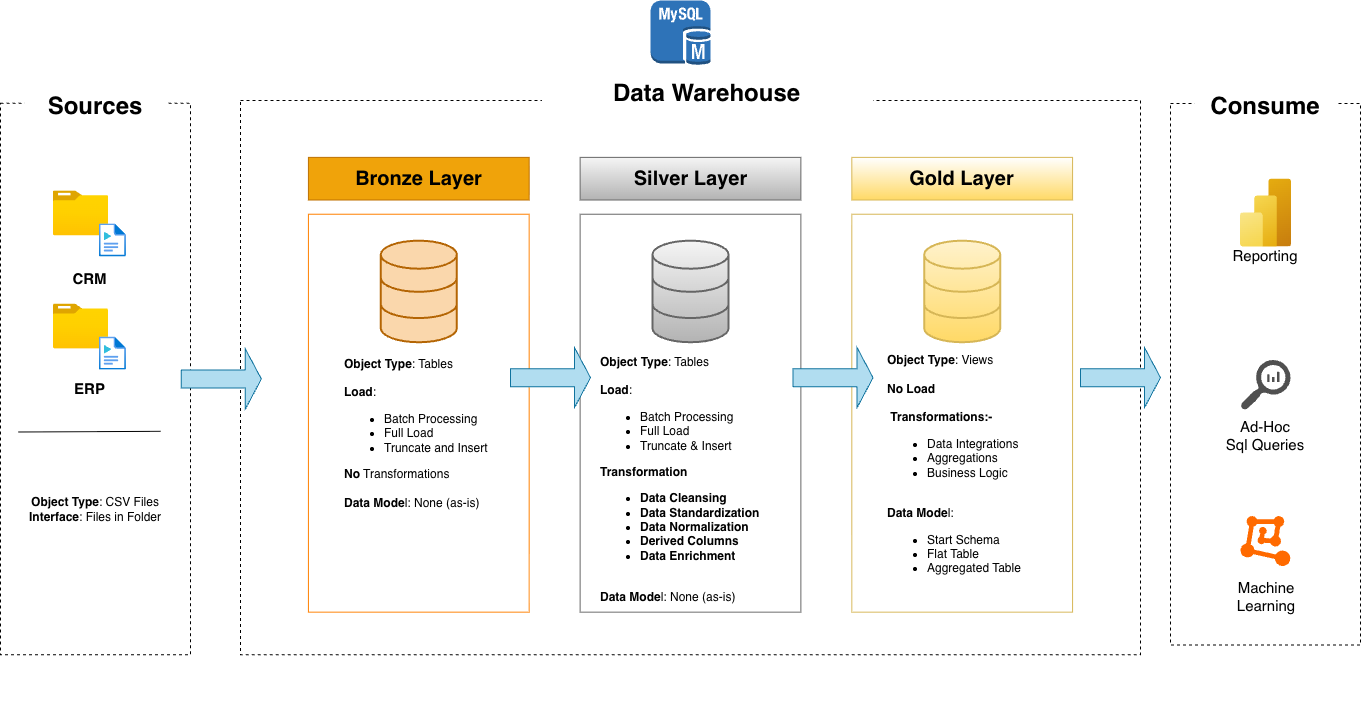

The diagram above was exported from draw.io. Its source (the exported page's mxGraphModel, read from the mxfile embedded in the PNG):
<mxGraphModel dx="4899" dy="2322" grid="1" gridSize="10" guides="0" tooltips="1" connect="1" arrows="1" fold="1" page="1" pageScale="1" pageWidth="827" pageHeight="1169" math="0" shadow="0">
  <root>
    <mxCell id="0" />
    <mxCell id="1" parent="0" />
    <mxCell id="Vd_zWSq1r9GMAo8241A8-96" connectable="0" parent="1" style="group" value="" vertex="1">
      <mxGeometry height="705" width="1120" x="-2149" y="-992" as="geometry" />
    </mxCell>
    <mxCell id="Vd_zWSq1r9GMAo8241A8-44" connectable="0" parent="Vd_zWSq1r9GMAo8241A8-96" style="group" value="" vertex="1">
      <mxGeometry height="640" width="920" y="64.5" as="geometry" />
    </mxCell>
    <mxCell id="Vd_zWSq1r9GMAo8241A8-4" parent="Vd_zWSq1r9GMAo8241A8-44" style="rounded=0;whiteSpace=wrap;html=1;fillColor=none;dashed=1;" value="" vertex="1">
      <mxGeometry height="554.2735648476257" width="900.0000000000002" y="35.53035672100165" as="geometry" />
    </mxCell>
    <mxCell id="Vd_zWSq1r9GMAo8241A8-6" parent="Vd_zWSq1r9GMAo8241A8-44" style="rounded=0;whiteSpace=wrap;html=1;strokeColor=none;" value="&lt;font style=&quot;font-size: 24px;&quot;&gt;&lt;b&gt;Data Warehouse&lt;/b&gt;&lt;/font&gt;" vertex="1">
      <mxGeometry height="56.84857075360264" width="331.13207547169816" x="301.41509433962267" as="geometry" />
    </mxCell>
    <mxCell id="Vd_zWSq1r9GMAo8241A8-7" parent="Vd_zWSq1r9GMAo8241A8-44" style="rounded=0;whiteSpace=wrap;html=1;fillColor=#f0a30a;fontColor=#000000;strokeColor=#BD7000;" value="&lt;font style=&quot;font-size: 20px; color: rgb(0, 0, 0);&quot;&gt;&lt;b&gt;Bronze&lt;/b&gt; &lt;b&gt;Layer&lt;/b&gt;&lt;/font&gt;" vertex="1">
      <mxGeometry height="42.63642806520198" width="220.7547169811321" x="67.92452830188681" y="92.37892747460432" as="geometry" />
    </mxCell>
    <mxCell id="Vd_zWSq1r9GMAo8241A8-8" parent="Vd_zWSq1r9GMAo8241A8-44" style="rounded=0;whiteSpace=wrap;html=1;fillColor=none;fontColor=#000000;strokeColor=#FF8000;" value="" vertex="1">
      <mxGeometry height="397.9399952752185" width="220.7547169811321" x="67.92452830188681" y="149.22749822820697" as="geometry" />
    </mxCell>
    <mxCell id="Vd_zWSq1r9GMAo8241A8-10" parent="Vd_zWSq1r9GMAo8241A8-44" style="rounded=0;whiteSpace=wrap;html=1;fillColor=#f5f5f5;gradientColor=#b3b3b3;strokeColor=#666666;" value="&lt;font style=&quot;font-size: 20px;&quot;&gt;&lt;b&gt;Silver&lt;/b&gt; &lt;b&gt;Layer&lt;/b&gt;&lt;/font&gt;" vertex="1">
      <mxGeometry height="42.63642806520198" width="220.7547169811321" x="339.62264150943395" y="92.37892747460432" as="geometry" />
    </mxCell>
    <mxCell id="Vd_zWSq1r9GMAo8241A8-11" parent="Vd_zWSq1r9GMAo8241A8-44" style="rounded=0;whiteSpace=wrap;html=1;fillColor=none;gradientColor=#b3b3b3;strokeColor=#666666;" value="" vertex="1">
      <mxGeometry height="397.9399952752185" width="220.7547169811321" x="339.62264150943395" y="149.22749822820697" as="geometry" />
    </mxCell>
    <mxCell id="Vd_zWSq1r9GMAo8241A8-13" parent="Vd_zWSq1r9GMAo8241A8-44" style="rounded=0;whiteSpace=wrap;html=1;fillColor=default;strokeColor=#d6b656;gradientColor=#ffd966;" value="&lt;font style=&quot;font-size: 20px; color: light-dark(rgb(0, 0, 0), rgb(0, 0, 0));&quot;&gt;&lt;b&gt;Gold&lt;/b&gt;&amp;nbsp;&lt;b&gt;Layer&lt;/b&gt;&lt;/font&gt;" vertex="1">
      <mxGeometry height="42.63642806520198" width="220.7547169811321" x="611.3207547169811" y="92.37892747460432" as="geometry" />
    </mxCell>
    <mxCell id="Vd_zWSq1r9GMAo8241A8-14" parent="Vd_zWSq1r9GMAo8241A8-44" style="rounded=0;whiteSpace=wrap;html=1;fillColor=none;gradientColor=#ffd966;strokeColor=#d6b656;" value="" vertex="1">
      <mxGeometry height="397.9399952752185" width="220.7547169811321" x="611.3207547169811" y="149.22749822820697" as="geometry" />
    </mxCell>
    <mxCell id="Vd_zWSq1r9GMAo8241A8-33" parent="Vd_zWSq1r9GMAo8241A8-44" style="html=1;verticalLabelPosition=bottom;align=center;labelBackgroundColor=#ffffff;verticalAlign=top;strokeWidth=2;strokeColor=#b46504;shadow=0;dashed=0;shape=mxgraph.ios7.icons.data;fillColor=#fad7ac;" value="" vertex="1">
      <mxGeometry height="101.54666666666664" width="76.12048192771084" x="140.23734939759035" y="175.6862745098039" as="geometry" />
    </mxCell>
    <mxCell id="Vd_zWSq1r9GMAo8241A8-45" parent="Vd_zWSq1r9GMAo8241A8-44" style="html=1;verticalLabelPosition=bottom;align=center;labelBackgroundColor=#ffffff;verticalAlign=top;strokeWidth=2;strokeColor=#666666;shadow=0;dashed=0;shape=mxgraph.ios7.icons.data;fillColor=#f5f5f5;gradientColor=#b3b3b3;" value="" vertex="1">
      <mxGeometry height="101.54666666666664" width="76.12048192771084" x="411.93975903614455" y="175.68627450980387" as="geometry" />
    </mxCell>
    <mxCell id="Vd_zWSq1r9GMAo8241A8-46" parent="Vd_zWSq1r9GMAo8241A8-44" style="html=1;verticalLabelPosition=bottom;align=center;labelBackgroundColor=#ffffff;verticalAlign=top;strokeWidth=2;strokeColor=#d6b656;shadow=0;dashed=0;shape=mxgraph.ios7.icons.data;fillColor=#fff2cc;gradientColor=#ffd966;" value="" vertex="1">
      <mxGeometry height="101.54666666666664" width="76.12048192771084" x="683.6421686746988" y="175.68627450980387" as="geometry" />
    </mxCell>
    <mxCell id="Vd_zWSq1r9GMAo8241A8-41" parent="Vd_zWSq1r9GMAo8241A8-44" style="rounded=0;whiteSpace=wrap;html=1;align=left;strokeColor=none;fillColor=none;" value="&lt;b&gt;Object Type&lt;/b&gt;: Tables&lt;div&gt;&lt;br&gt;&lt;/div&gt;&lt;div&gt;&lt;b&gt;Load&lt;/b&gt;:&amp;nbsp;&lt;/div&gt;&lt;div&gt;&lt;ul&gt;&lt;li&gt;Batch Processing&lt;/li&gt;&lt;li&gt;Full Load&lt;/li&gt;&lt;li&gt;Truncate and Insert&lt;/li&gt;&lt;/ul&gt;&lt;b&gt;No&lt;/b&gt; Transformations&lt;/div&gt;&lt;div&gt;&lt;br&gt;&lt;/div&gt;&lt;div&gt;&lt;b&gt;Data Mode&lt;/b&gt;l: None (as-is)&lt;/div&gt;&lt;div&gt;&lt;br&gt;&lt;/div&gt;" vertex="1">
      <mxGeometry height="250.9803921568627" width="152.89156626506022" x="101.85180722891573" y="250.00196078431367" as="geometry" />
    </mxCell>
    <mxCell id="Vd_zWSq1r9GMAo8241A8-48" parent="Vd_zWSq1r9GMAo8241A8-44" style="rounded=0;whiteSpace=wrap;html=1;align=left;strokeColor=none;fillColor=none;" value="&lt;b&gt;Object Type&lt;/b&gt;: Views&lt;div&gt;&lt;div&gt;&lt;br&gt;&lt;/div&gt;&lt;div&gt;&lt;b&gt;No Load&lt;/b&gt;&lt;/div&gt;&lt;div&gt;&lt;span style=&quot;background-color: transparent; color: light-dark(rgb(0, 0, 0), rgb(255, 255, 255));&quot;&gt;&lt;br&gt;&lt;/span&gt;&lt;/div&gt;&lt;div&gt;&lt;span style=&quot;background-color: transparent; color: light-dark(rgb(0, 0, 0), rgb(255, 255, 255));&quot;&gt;&lt;b&gt;&amp;nbsp;Transformations:-&lt;/b&gt;&lt;/span&gt;&lt;/div&gt;&lt;div&gt;&lt;ul&gt;&lt;li&gt;Data Integrations&lt;/li&gt;&lt;li&gt;Aggregations&lt;/li&gt;&lt;li&gt;Business Logic&lt;/li&gt;&lt;/ul&gt;&lt;/div&gt;&lt;div&gt;&lt;br&gt;&lt;/div&gt;&lt;div&gt;&lt;b&gt;Data Mode&lt;/b&gt;l:&lt;/div&gt;&lt;div&gt;&lt;ul&gt;&lt;li&gt;Start Schema&lt;/li&gt;&lt;li&gt;Flat Table&lt;/li&gt;&lt;li&gt;Aggregated Table&lt;/li&gt;&lt;/ul&gt;&lt;/div&gt;&lt;div&gt;&lt;br&gt;&lt;/div&gt;&lt;/div&gt;" vertex="1">
      <mxGeometry height="250.9803921568627" width="152.89156626506022" x="645.2566265060241" y="287.06196078431367" as="geometry" />
    </mxCell>
    <mxCell id="Vd_zWSq1r9GMAo8241A8-47" parent="Vd_zWSq1r9GMAo8241A8-44" style="rounded=0;whiteSpace=wrap;html=1;align=left;strokeColor=none;fillColor=none;" value="&lt;b&gt;Object Type&lt;/b&gt;: Tables&lt;div&gt;&lt;br&gt;&lt;/div&gt;&lt;div&gt;&lt;b&gt;Load&lt;/b&gt;:&amp;nbsp;&lt;/div&gt;&lt;div&gt;&lt;ul&gt;&lt;li&gt;Batch Processing&lt;/li&gt;&lt;li&gt;Full Load&lt;/li&gt;&lt;li&gt;Truncate &amp;amp; Insert&lt;/li&gt;&lt;/ul&gt;&lt;b&gt;Transformation&lt;/b&gt;&lt;/div&gt;&lt;div&gt;&lt;ul&gt;&lt;li&gt;&lt;b&gt;Data Cleansing&lt;/b&gt;&lt;/li&gt;&lt;li&gt;&lt;b&gt;Data Standardization&lt;/b&gt;&lt;/li&gt;&lt;li&gt;&lt;b&gt;Data Normalization&lt;/b&gt;&lt;/li&gt;&lt;li&gt;&lt;b&gt;Derived Columns&lt;/b&gt;&lt;/li&gt;&lt;li&gt;&lt;b&gt;Data Enrichment&lt;/b&gt;&lt;/li&gt;&lt;/ul&gt;&lt;/div&gt;&lt;div&gt;&lt;br&gt;&lt;/div&gt;&lt;div&gt;&lt;b&gt;Data Mode&lt;/b&gt;l: None (as-is)&lt;/div&gt;&lt;div&gt;&lt;br&gt;&lt;/div&gt;" vertex="1">
      <mxGeometry height="232.72727272727272" width="173.49397590361446" x="357.8313253012048" y="305.31327272727276" as="geometry" />
    </mxCell>
    <mxCell id="Vd_zWSq1r9GMAo8241A8-43" connectable="0" parent="Vd_zWSq1r9GMAo8241A8-44" style="group" value="" vertex="1">
      <mxGeometry height="570" width="280" x="-240" y="19.799999999999955" as="geometry" />
    </mxCell>
    <mxCell id="G02nv2KmPNC4-ZE4USY4-1" parent="Vd_zWSq1r9GMAo8241A8-43" style="rounded=0;whiteSpace=wrap;html=1;fillColor=none;dashed=1;" value="" vertex="1">
      <mxGeometry height="551.6129032258065" width="190" y="18.387096774193548" as="geometry" />
    </mxCell>
    <mxCell id="Vd_zWSq1r9GMAo8241A8-2" parent="Vd_zWSq1r9GMAo8241A8-43" style="rounded=0;whiteSpace=wrap;html=1;strokeColor=none;" value="&lt;font style=&quot;font-size: 24px;&quot;&gt;&lt;b&gt;Sources&lt;/b&gt;&lt;/font&gt;" vertex="1">
      <mxGeometry height="42.4317617866005" width="142.5" x="23.75" as="geometry" />
    </mxCell>
    <mxCell id="Vd_zWSq1r9GMAo8241A8-24" edge="1" parent="Vd_zWSq1r9GMAo8241A8-43" style="endArrow=none;html=1;rounded=0;" value="">
      <mxGeometry height="50" relative="1" width="50" as="geometry">
        <mxPoint x="18.108461538461686" y="347.1908188585608" as="sourcePoint" />
        <mxPoint x="160.05307692307693" y="346.52605459057065" as="targetPoint" />
      </mxGeometry>
    </mxCell>
    <mxCell id="Vd_zWSq1r9GMAo8241A8-26" connectable="0" parent="Vd_zWSq1r9GMAo8241A8-43" style="group" value="" vertex="1">
      <mxGeometry height="99.00744416873448" width="84.22846153846154" x="52.89307692307668" y="106.07940446650123" as="geometry" />
    </mxCell>
    <mxCell id="Vd_zWSq1r9GMAo8241A8-17" parent="Vd_zWSq1r9GMAo8241A8-26" style="image;aspect=fixed;html=1;points=[];align=center;fontSize=12;image=img/lib/azure2/general/Folder_Blank.svg;" value="" vertex="1">
      <mxGeometry height="44.85115646778894" width="55.264424969440824" as="geometry" />
    </mxCell>
    <mxCell id="Vd_zWSq1r9GMAo8241A8-18" parent="Vd_zWSq1r9GMAo8241A8-26" style="image;aspect=fixed;html=1;points=[];align=center;fontSize=12;image=img/lib/azure2/general/Media_File.svg;" value="" vertex="1">
      <mxGeometry height="33.15085478053966" width="26.93994463489149" x="46.058338653309825" y="33.002481389578165" as="geometry" />
    </mxCell>
    <mxCell id="Vd_zWSq1r9GMAo8241A8-21" parent="Vd_zWSq1r9GMAo8241A8-26" style="rounded=0;whiteSpace=wrap;html=1;fillColor=none;strokeColor=none;" value="&lt;b&gt;&lt;font style=&quot;font-size: 15px;&quot;&gt;CRM&lt;/font&gt;&lt;/b&gt;" vertex="1">
      <mxGeometry height="22.001654259718773" width="69.07369324131663" x="1.657768637791348" y="77.0057899090157" as="geometry" />
    </mxCell>
    <mxCell id="Vd_zWSq1r9GMAo8241A8-28" parent="Vd_zWSq1r9GMAo8241A8-43" style="image;aspect=fixed;html=1;points=[];align=center;fontSize=12;image=img/lib/azure2/general/Folder_Blank.svg;" value="" vertex="1">
      <mxGeometry height="44.85115646778894" width="55.264424969440824" x="52.893076923077" y="219.2307692307692" as="geometry" />
    </mxCell>
    <mxCell id="Vd_zWSq1r9GMAo8241A8-29" parent="Vd_zWSq1r9GMAo8241A8-43" style="image;aspect=fixed;html=1;points=[];align=center;fontSize=12;image=img/lib/azure2/general/Media_File.svg;" value="" vertex="1">
      <mxGeometry height="33.15085478053966" width="26.93994463489149" x="98.9514155763867" y="252.2332506203474" as="geometry" />
    </mxCell>
    <mxCell id="Vd_zWSq1r9GMAo8241A8-30" parent="Vd_zWSq1r9GMAo8241A8-43" style="rounded=0;whiteSpace=wrap;html=1;fillColor=none;strokeColor=none;" value="&lt;b&gt;&lt;font style=&quot;font-size: 15px;&quot;&gt;ERP&lt;/font&gt;&lt;/b&gt;" vertex="1">
      <mxGeometry height="28.287841191066992" width="69.07230769230769" x="54.54461538461529" y="289.95037220843665" as="geometry" />
    </mxCell>
    <mxCell id="Vd_zWSq1r9GMAo8241A8-31" parent="Vd_zWSq1r9GMAo8241A8-43" style="rounded=0;whiteSpace=wrap;html=1;strokeColor=none;fillColor=none;" value="&lt;b&gt;Object&lt;/b&gt; &lt;b&gt;Type&lt;/b&gt;: CSV Files&lt;div&gt;&lt;b&gt;Interface&lt;/b&gt;: Files in Folder&lt;/div&gt;" vertex="1">
      <mxGeometry height="42.4317617866005" width="171.73076923076923" x="9.134615384615383" y="403.10173697270466" as="geometry" />
    </mxCell>
    <mxCell id="Vd_zWSq1r9GMAo8241A8-82" parent="Vd_zWSq1r9GMAo8241A8-43" style="shape=singleArrow;whiteSpace=wrap;html=1;fillColor=#b1ddf0;strokeColor=#10739e;" value="" vertex="1">
      <mxGeometry height="60" width="80" x="180.87" y="264.19" as="geometry" />
    </mxCell>
    <mxCell id="Vd_zWSq1r9GMAo8241A8-85" parent="Vd_zWSq1r9GMAo8241A8-44" style="shape=singleArrow;whiteSpace=wrap;html=1;fillColor=#b1ddf0;strokeColor=#10739e;" value="" vertex="1">
      <mxGeometry height="60" width="80" x="270" y="282.6700000000001" as="geometry" />
    </mxCell>
    <mxCell id="Vd_zWSq1r9GMAo8241A8-84" parent="Vd_zWSq1r9GMAo8241A8-44" style="shape=singleArrow;whiteSpace=wrap;html=1;fillColor=#b1ddf0;strokeColor=#10739e;" value="" vertex="1">
      <mxGeometry height="60" width="80" x="552.55" y="282.6700000000001" as="geometry" />
    </mxCell>
    <mxCell id="Vd_zWSq1r9GMAo8241A8-83" parent="Vd_zWSq1r9GMAo8241A8-44" style="shape=singleArrow;whiteSpace=wrap;html=1;fillColor=#b1ddf0;strokeColor=#10739e;" value="" vertex="1">
      <mxGeometry height="60" width="80" x="840" y="282.6700000000001" as="geometry" />
    </mxCell>
    <mxCell id="Vd_zWSq1r9GMAo8241A8-65" parent="Vd_zWSq1r9GMAo8241A8-96" style="rounded=0;whiteSpace=wrap;html=1;fillColor=none;dashed=1;" value="" vertex="1">
      <mxGeometry height="541.61" width="190" x="930" y="102.8900000000001" as="geometry" />
    </mxCell>
    <mxCell id="Vd_zWSq1r9GMAo8241A8-66" parent="Vd_zWSq1r9GMAo8241A8-96" style="rounded=0;whiteSpace=wrap;html=1;strokeColor=none;" value="&lt;font style=&quot;font-size: 24px;&quot;&gt;&lt;b&gt;Consume&lt;/b&gt;&lt;/font&gt;" vertex="1">
      <mxGeometry height="42.4317617866005" width="142.5" x="953.75" y="84.5" as="geometry" />
    </mxCell>
    <mxCell id="Vd_zWSq1r9GMAo8241A8-87" parent="Vd_zWSq1r9GMAo8241A8-96" style="image;aspect=fixed;html=1;points=[];align=center;fontSize=12;image=img/lib/azure2/analytics/Power_BI_Embedded.svg;" value="" vertex="1">
      <mxGeometry height="68" width="51" x="1000" y="178.5" as="geometry" />
    </mxCell>
    <mxCell id="Vd_zWSq1r9GMAo8241A8-88" parent="Vd_zWSq1r9GMAo8241A8-96" style="sketch=0;pointerEvents=1;shadow=0;dashed=0;html=1;strokeColor=none;labelPosition=center;verticalLabelPosition=bottom;verticalAlign=top;align=center;fillColor=#505050;shape=mxgraph.mscae.oms.log_search" value="" vertex="1">
      <mxGeometry height="50" width="50" x="1000" y="359.5" as="geometry" />
    </mxCell>
    <mxCell id="Vd_zWSq1r9GMAo8241A8-89" parent="Vd_zWSq1r9GMAo8241A8-96" style="points=[];aspect=fixed;html=1;align=center;shadow=0;dashed=0;fillColor=#FF6A00;strokeColor=none;shape=mxgraph.alibaba_cloud.machine_learning;" value="" vertex="1">
      <mxGeometry height="50.099999999999994" width="49.8" x="1000" y="515.5" as="geometry" />
    </mxCell>
    <mxCell id="Vd_zWSq1r9GMAo8241A8-91" parent="Vd_zWSq1r9GMAo8241A8-96" style="rounded=0;whiteSpace=wrap;html=1;fillColor=none;strokeColor=none;" value="&lt;font style=&quot;font-size: 15px;&quot;&gt;Reporting&lt;/font&gt;" vertex="1">
      <mxGeometry height="60" width="120" x="964.9" y="224.5" as="geometry" />
    </mxCell>
    <mxCell id="Vd_zWSq1r9GMAo8241A8-92" parent="Vd_zWSq1r9GMAo8241A8-96" style="rounded=0;whiteSpace=wrap;html=1;fillColor=none;strokeColor=none;" value="&lt;span style=&quot;font-size: 15px;&quot;&gt;Ad-Hoc&lt;/span&gt;&lt;div&gt;&lt;span style=&quot;font-size: 15px;&quot;&gt;Sql Queries&lt;/span&gt;&lt;/div&gt;" vertex="1">
      <mxGeometry height="60" width="120" x="964.9" y="404.5" as="geometry" />
    </mxCell>
    <mxCell id="Vd_zWSq1r9GMAo8241A8-93" parent="Vd_zWSq1r9GMAo8241A8-96" style="rounded=0;whiteSpace=wrap;html=1;fillColor=none;strokeColor=none;" value="&lt;span style=&quot;font-size: 15px;&quot;&gt;Machine Learning&lt;/span&gt;" vertex="1">
      <mxGeometry height="60" width="120" x="965.5" y="565.6" as="geometry" />
    </mxCell>
    <mxCell id="Vd_zWSq1r9GMAo8241A8-95" parent="Vd_zWSq1r9GMAo8241A8-96" style="outlineConnect=0;dashed=0;verticalLabelPosition=bottom;verticalAlign=top;align=center;html=1;shape=mxgraph.aws3.mysql_db_instance;fillColor=#2E73B8;gradientColor=none;" value="" vertex="1">
      <mxGeometry height="64.5" width="60" x="410" as="geometry" />
    </mxCell>
  </root>
</mxGraphModel>